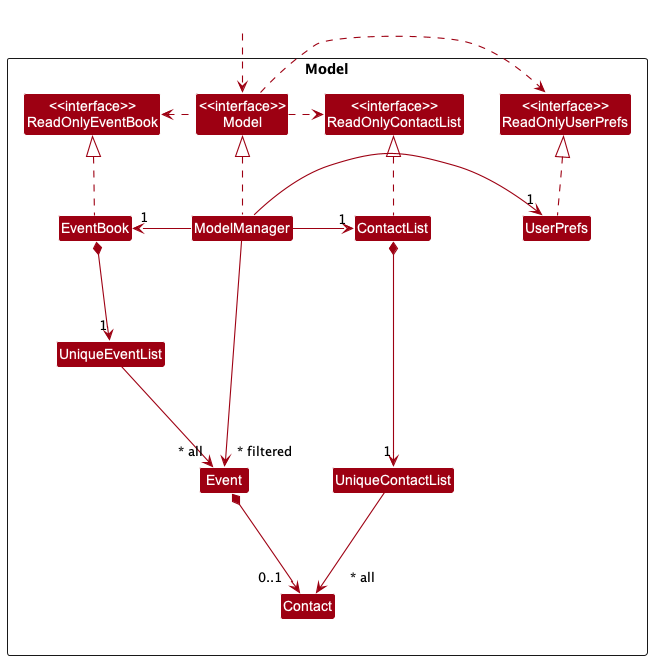

The diagram above was rendered by PlantUML. Its source (embedded in the PNG):
@startuml
!include style.puml
skinparam arrowThickness 1.1
skinparam arrowColor MODEL_COLOR
skinparam classBackgroundColor MODEL_COLOR

Package Model <<Rectangle>>{
Class "<<interface>>\nReadOnlyEventBook" as ReadOnlyEventBook
Class "<<interface>>\nReadOnlyUserPrefs" as ReadOnlyUserPrefs
Class "<<interface>>\nReadOnlyContactList" as ReadOnlyConatctList
Class "<<interface>>\nModel" as Model

Class EventBook
Class ModelManager
Class UserPrefs
Class ContactList
Class Contact

Class UniqueEventList
Class Event

Class UniqueContactList
}

Class HiddenOutside #FFFFFF
HiddenOutside ..> Model

EventBook .up.|> ReadOnlyEventBook
ContactList .up.|> ReadOnlyConatctList

ModelManager .up.|> Model
Model .right.> ReadOnlyUserPrefs
Model .left.> ReadOnlyEventBook
Model .> ReadOnlyConatctList

ModelManager -right-> "1" UserPrefs
ModelManager -> "1" EventBook
ModelManager -> "1" ContactList
UserPrefs .up.|> ReadOnlyUserPrefs

ContactList *--> "1" UniqueContactList
UniqueContactList --> "     ~* all" Contact
EventBook *--> "1" UniqueEventList
UniqueEventList --> "~* all" Event

Event *--> "0..1  " Contact


ModelManager -->"~* filtered" Event
@enduml